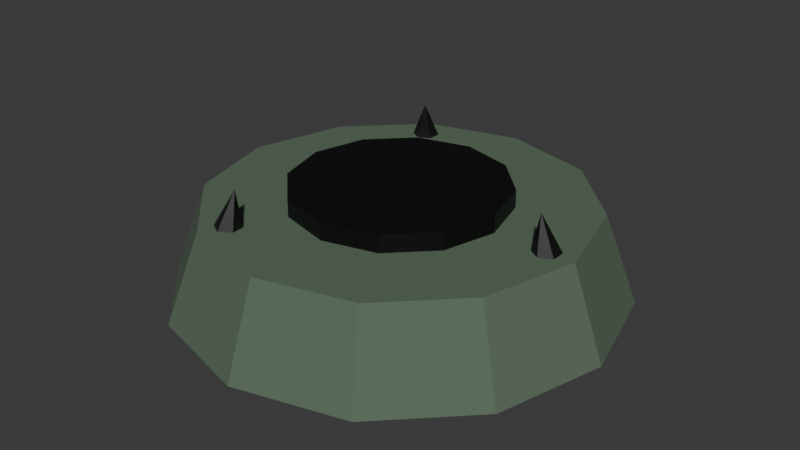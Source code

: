 # Source: Mine.blend  (saved by Blender 5.0.118; exported with 4.5.12 LTS)
import bpy
from mathutils import Matrix  # noqa: F401  (used for matrix-valued properties, if any)

bpy.ops.wm.read_factory_settings(use_empty=True)
scene = bpy.context.scene
scene.name = 'Scene'

# ---- collections
col_landmine_collection = bpy.data.collections.new('Landmine_Collection'); scene.collection.children.link(col_landmine_collection)

# ---- materials (node trees are filled in below, after node groups)
mat_mat_landmine_button = bpy.data.materials.new('Mat_Landmine_Button')
mat_mat_landmine_button.alpha_threshold = 0.0
mat_mat_landmine_button.use_backface_culling_lightprobe_volume = False
mat_mat_landmine_button.roughness = 0.5
mat_mat_landmine_button.line_color = (0.0, 0.0, 0.0, 1.0)
mat_mat_landmine_body = bpy.data.materials.new('Mat_Landmine_Body')
mat_mat_landmine_mech = bpy.data.materials.new('Mat_Landmine_Mech')

# ---- material node trees
mat_mat_landmine_button.use_nodes = True; mat_mat_landmine_button.node_tree.nodes.clear()
_N = mat_mat_landmine_button.node_tree.nodes; _L = mat_mat_landmine_button.node_tree.links
n0 = _N.new('ShaderNodeOutputMaterial'); n0.name = 'Material Output'; n0.location = (200, 100)
n1 = _N.new('ShaderNodeBsdfPrincipled'); n1.name = 'Principled BSDF'; n1.location = (-200, 100)
n1.inputs[0].default_value = (0.0, 0.0, 0.0, 1.0)
_L.new(n1.outputs[0], n0.inputs[0])
n0.is_active_output = True
mat_mat_landmine_body.use_nodes = True; mat_mat_landmine_body.node_tree.nodes.clear()
_N = mat_mat_landmine_body.node_tree.nodes; _L = mat_mat_landmine_body.node_tree.links
n0 = _N.new('ShaderNodeBsdfPrincipled'); n0.name = 'Principled BSDF'; n0.location = (-200, 100)
n0.inputs[0].default_value = (0.1, 0.15, 0.1, 1.0)
n0.inputs[2].default_value = 0.9
n1 = _N.new('ShaderNodeOutputMaterial'); n1.name = 'Material Output'; n1.location = (200, 100)
_L.new(n0.outputs[0], n1.inputs[0])
n1.is_active_output = True
mat_mat_landmine_mech.use_nodes = True; mat_mat_landmine_mech.node_tree.nodes.clear()
_N = mat_mat_landmine_mech.node_tree.nodes; _L = mat_mat_landmine_mech.node_tree.links
n0 = _N.new('ShaderNodeBsdfPrincipled'); n0.name = 'Principled BSDF'; n0.location = (-200, 100)
n0.inputs[0].default_value = (0.05, 0.05, 0.05, 1.0)
n0.inputs[1].default_value = 0.9
n0.inputs[2].default_value = 0.4
n1 = _N.new('ShaderNodeOutputMaterial'); n1.name = 'Material Output'; n1.location = (200, 100)
_L.new(n0.outputs[0], n1.inputs[0])
n1.is_active_output = True

# ---- world
world_world = bpy.data.worlds.new('World'); scene.world = world_world
world_world.use_nodes = True; world_world.node_tree.nodes.clear()
_N = world_world.node_tree.nodes; _L = world_world.node_tree.links
n0 = _N.new('ShaderNodeOutputWorld'); n0.name = 'World Output'; n0.location = (200, 100)
n1 = _N.new('ShaderNodeBackground'); n1.name = 'Background'; n1.location = (-200, 100)
n1.inputs[0].default_value = (0.05088, 0.05088, 0.05088, 1.0)
_L.new(n1.outputs[0], n0.inputs[0])
n0.is_active_output = True
world_world.color = (0.05088, 0.05088, 0.05088)
world_world.sun_shadow_jitter_overblur = 0.0

# ---- meshes
me_cylinder_003 = bpy.data.meshes.new('Cylinder.003')
me_cylinder_003.from_pydata([(0.0, 0.12, 0.1), (0.0, 0.12, 0.12), (0.06, 0.1039, 0.1), (0.06, 0.1039, 0.12), (0.1039, 0.06, 0.1), (0.1039, 0.06, 0.12), (0.12, 0.0, 0.1), (0.12, 0.0, 0.12), (0.1039, -0.06, 0.1), (0.1039, -0.06, 0.12), (0.06, -0.1039, 0.1), (0.06, -0.1039, 0.12), (0.0, -0.12, 0.1), (0.0, -0.12, 0.12), (-0.06, -0.1039, 0.1), (-0.06, -0.1039, 0.12), (-0.1039, -0.06, 0.1), (-0.1039, -0.06, 0.12), (-0.12, 0.0, 0.1), (-0.12, 0.0, 0.12), (-0.1039, 0.06, 0.1), (-0.1039, 0.06, 0.12), (-0.06, 0.1039, 0.1), (-0.06, 0.1039, 0.12), (0.0, 0.25, 0.0), (0.0, 0.2125, 0.1), (0.125, 0.2165, 0.0), (0.1063, 0.184, 0.1), (0.2165, 0.125, 0.0), (0.184, 0.1063, 0.1), (0.25, 0.0, 0.0), (0.2125, 0.0, 0.1), (0.2165, -0.125, 0.0), (0.184, -0.1063, 0.1), (0.125, -0.2165, 0.0), (0.1063, -0.184, 0.1), (0.0, -0.25, 0.0), (0.0, -0.2125, 0.1), (-0.125, -0.2165, 0.0), (-0.1063, -0.184, 0.1), (-0.2165, -0.125, 0.0), (-0.184, -0.1063, 0.1), (-0.25, 0.0, 0.0), (-0.2125, 0.0, 0.1), (-0.2165, 0.125, 0.0), (-0.184, 0.1063, 0.1), (-0.125, 0.2165, 0.0), (-0.1063, 0.184, 0.1), (0.1879, 0.03, 0.0608), (0.2134, 0.015, 0.06596), (0.2134, -0.015, 0.06596), (0.1879, -0.03, 0.0608), (0.1625, -0.015, 0.05564), (0.1625, 0.015, 0.05564), (0.1721, 0.0, 0.1392), (-0.09342, 0.1923, 0.06594), (-0.06782, 0.1776, 0.06077), (-0.06834, 0.148, 0.05563), (-0.09445, 0.1332, 0.05565), (-0.12, 0.148, 0.06082), (-0.1195, 0.1776, 0.06596), (-0.08607, 0.149, 0.1392), (-0.09445, -0.1332, 0.05565), (-0.06834, -0.148, 0.05563), (-0.06782, -0.1776, 0.06077), (-0.09342, -0.1923, 0.06594), (-0.1195, -0.1776, 0.06596), (-0.12, -0.148, 0.06082), (-0.08607, -0.149, 0.1392)], [], [(0, 1, 3, 2), (2, 3, 5, 4), (4, 5, 7, 6), (6, 7, 9, 8), (8, 9, 11, 10), (10, 11, 13, 12), (12, 13, 15, 14), (14, 15, 17, 16), (16, 17, 19, 18), (18, 19, 21, 20), (3, 1, 23, 21, 19, 17, 15, 13, 11, 9, 7, 5), (20, 21, 23, 22), (22, 23, 1, 0), (0, 2, 4, 6, 8, 10, 12, 14, 16, 18, 20, 22), (24, 25, 27, 26), (26, 27, 29, 28), (28, 29, 31, 30), (30, 31, 33, 32), (32, 33, 35, 34), (34, 35, 37, 36), (36, 37, 39, 38), (38, 39, 41, 40), (40, 41, 43, 42), (42, 43, 45, 44), (27, 25, 47, 45, 43, 41, 39, 37, 35, 33, 31, 29), (44, 45, 47, 46), (46, 47, 25, 24), (24, 26, 28, 30, 32, 34, 36, 38, 40, 42, 44, 46), (48, 54, 49), (49, 54, 50), (50, 54, 51), (51, 54, 52), (48, 49, 50, 51, 52, 53), (52, 54, 53), (53, 54, 48), (55, 61, 56), (56, 61, 57), (57, 61, 58), (58, 61, 59), (55, 56, 57, 58, 59, 60), (59, 61, 60), (60, 61, 55), (62, 68, 63), (63, 68, 64), (64, 68, 65), (65, 68, 66), (62, 63, 64, 65, 66, 67), (66, 68, 67), (67, 68, 62)])
me_cylinder_003.polygons.foreach_set('material_index', [0, 0, 0, 0, 0, 0, 0, 0, 0, 0, 0, 0, 0, 0, 1, 1, 1, 1, 1, 1, 1, 1, 1, 1, 1, 1, 1, 1, 2, 2, 2, 2, 2, 2, 2, 2, 2, 2, 2, 2, 2, 2, 2, 2, 2, 2, 2, 2, 2])
_uv = me_cylinder_003.uv_layers.new(name='UVMap')
_uv.uv.foreach_set('vector', [1.0, 0.5, 1.0, 1.0, 0.9167, 1.0, 0.9167, 0.5, 0.9167, 0.5, 0.9167, 1.0, 0.8333, 1.0, 0.8333, 0.5, 0.8333, 0.5, 0.8333, 1.0, 0.75, 1.0, 0.75, 0.5, 0.75, 0.5, 0.75, 1.0, 0.6667, 1.0, 0.6667, 0.5, 0.6667, 0.5, 0.6667, 1.0, 0.5833, 1.0, 0.5833, 0.5, 0.5833, 0.5, 0.5833, 1.0, 0.5, 1.0, 0.5, 0.5, 0.5, 0.5, 0.5, 1.0, 0.4167, 1.0, 0.4167, 0.5, 0.4167, 0.5, 0.4167, 1.0, 0.3333, 1.0, 0.3333, 0.5, 0.3333, 0.5, 0.3333, 1.0, 0.25, 1.0, 0.25, 0.5, 0.25, 0.5, 0.25, 1.0, 0.1667, 1.0, 0.1667, 0.5, 0.37, 0.4578, 0.25, 0.49, 0.13, 0.4578, 0.04215, 0.37, 0.01, 0.25, 0.04215, 0.13, 0.13, 0.04215, 0.25, 0.01, 0.37, 0.04215, 0.4578, 0.13, 0.49, 0.25, 0.4578, 0.37, 0.1667, 0.5, 0.1667, 1.0, 0.08333, 1.0, 0.08333, 0.5, 0.08333, 0.5, 0.08333, 1.0, 7.451e-08, 1.0, 7.451e-08, 0.5, 0.75, 0.49, 0.87, 0.4578, 0.9578, 0.37, 0.99, 0.25, 0.9578, 0.13, 0.87, 0.04215, 0.75, 0.01, 0.63, 0.04215, 0.5422, 0.13, 0.51, 0.25, 0.5422, 0.37, 0.63, 0.4578, 1.0, 0.5, 1.0, 1.0, 0.9167, 1.0, 0.9167, 0.5, 0.9167, 0.5, 0.9167, 1.0, 0.8333, 1.0, 0.8333, 0.5, 0.8333, 0.5, 0.8333, 1.0, 0.75, 1.0, 0.75, 0.5, 0.75, 0.5, 0.75, 1.0, 0.6667, 1.0, 0.6667, 0.5, 0.6667, 0.5, 0.6667, 1.0, 0.5833, 1.0, 0.5833, 0.5, 0.5833, 0.5, 0.5833, 1.0, 0.5, 1.0, 0.5, 0.5, 0.5, 0.5, 0.5, 1.0, 0.4167, 1.0, 0.4167, 0.5, 0.4167, 0.5, 0.4167, 1.0, 0.3333, 1.0, 0.3333, 0.5, 0.3333, 0.5, 0.3333, 1.0, 0.25, 1.0, 0.25, 0.5, 0.25, 0.5, 0.25, 1.0, 0.1667, 1.0, 0.1667, 0.5, 0.37, 0.4578, 0.25, 0.49, 0.13, 0.4578, 0.04215, 0.37, 0.01, 0.25, 0.04215, 0.13, 0.13, 0.04215, 0.25, 0.01, 0.37, 0.04215, 0.4578, 0.13, 0.49, 0.25, 0.4578, 0.37, 0.1667, 0.5, 0.1667, 1.0, 0.08333, 1.0, 0.08333, 0.5, 0.08333, 0.5, 0.08333, 1.0, 7.451e-08, 1.0, 7.451e-08, 0.5, 0.75, 0.49, 0.87, 0.4578, 0.9578, 0.37, 0.99, 0.25, 0.9578, 0.13, 0.87, 0.04215, 0.75, 0.01, 0.63, 0.04215, 0.5422, 0.13, 0.51, 0.25, 0.5422, 0.37, 0.63, 0.4578, 0.25, 0.49, 0.25, 0.25, 0.4578, 0.37, 0.4578, 0.37, 0.25, 0.25, 0.4578, 0.13, 0.4578, 0.13, 0.25, 0.25, 0.25, 0.01, 0.25, 0.01, 0.25, 0.25, 0.04215, 0.13, 0.75, 0.49, 0.9578, 0.37, 0.9578, 0.13, 0.75, 0.01, 0.5422, 0.13, 0.5422, 0.37, 0.04215, 0.13, 0.25, 0.25, 0.04215, 0.37, 0.04215, 0.37, 0.25, 0.25, 0.25, 0.49, 0.25, 0.49, 0.25, 0.25, 0.4578, 0.37, 0.4578, 0.37, 0.25, 0.25, 0.4578, 0.13, 0.4578, 0.13, 0.25, 0.25, 0.25, 0.01, 0.25, 0.01, 0.25, 0.25, 0.04215, 0.13, 0.75, 0.49, 0.9578, 0.37, 0.9578, 0.13, 0.75, 0.01, 0.5422, 0.13, 0.5422, 0.37, 0.04215, 0.13, 0.25, 0.25, 0.04215, 0.37, 0.04215, 0.37, 0.25, 0.25, 0.25, 0.49, 0.25, 0.49, 0.25, 0.25, 0.4578, 0.37, 0.4578, 0.37, 0.25, 0.25, 0.4578, 0.13, 0.4578, 0.13, 0.25, 0.25, 0.25, 0.01, 0.25, 0.01, 0.25, 0.25, 0.04215, 0.13, 0.75, 0.49, 0.9578, 0.37, 0.9578, 0.13, 0.75, 0.01, 0.5422, 0.13, 0.5422, 0.37, 0.04215, 0.13, 0.25, 0.25, 0.04215, 0.37, 0.04215, 0.37, 0.25, 0.25, 0.25, 0.49])
me_cylinder_003.materials.append(mat_mat_landmine_button)
me_cylinder_003.materials.append(mat_mat_landmine_body)
me_cylinder_003.materials.append(mat_mat_landmine_mech)
me_cylinder_003.update()

# ---- objects
ob_pressure_plate = bpy.data.objects.new('Pressure_Plate', me_cylinder_003)

# ---- transforms, parenting, visibility, modifiers, constraints
ob_pressure_plate.location = (0.0, 0.0, 0.0)

# ---- collection membership
col_landmine_collection.objects.link(ob_pressure_plate)

# ---- scene / render settings (as saved in the file)
scene.frame_start = 1; scene.frame_end = 250; scene.frame_set(1)
scene.render.engine = 'BLENDER_EEVEE_NEXT'
scene.render.bake_bias = 0.0
scene.render.bake_samples = 0
scene.cycles.sampling_pattern = 'TABULATED_SOBOL'
scene.eevee.use_volume_custom_range = False
bpy.context.view_layer.update()

# ---- added for rendering (the .blend has no active camera and no usable light): camera, sun
cam_auto = bpy.data.cameras.new('AutoCamera')
cam_auto.lens = 50.0
cam_auto.sensor_width = 36.0
cam_auto.clip_end = 1000.0
ob_auto_camera = bpy.data.objects.new('AutoCamera', cam_auto)
scene.collection.objects.link(ob_auto_camera)
ob_auto_camera.location = (0.66679, -0.800148, 0.603034)
ob_auto_camera.rotation_euler = (1.09748, -7.21219e-08, 0.694738)
scene.camera = ob_auto_camera
light_auto_sun = bpy.data.lights.new('AutoSun', 'SUN')
light_auto_sun.energy = 3.0
light_auto_sun.angle = 0.0523599
ob_auto_sun = bpy.data.objects.new('AutoSun', light_auto_sun)
scene.collection.objects.link(ob_auto_sun)
ob_auto_sun.rotation_euler = (0.872665, 0.174533, 0.523599)
bpy.context.view_layer.update()

